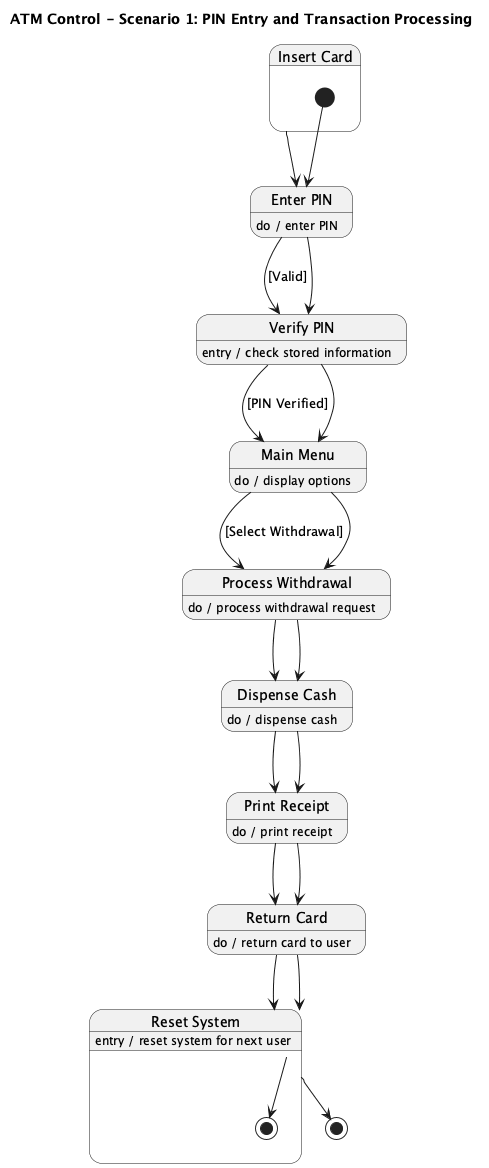

The diagram above was rendered by PlantUML. Its source (embedded in the PNG):
@startuml
title ATM Control - Scenario 1: PIN Entry and Transaction Processing

state "Insert Card" as InsertCard {
  [*] --> EnterPIN
}

state "Enter PIN" as EnterPIN {
  EnterPIN : do / enter PIN
  EnterPIN --> VerifyPIN : [Valid]
}

state "Verify PIN" as VerifyPIN {
  VerifyPIN : entry / check stored information
  VerifyPIN --> MainMenu : [PIN Verified]
}

state "Main Menu" as MainMenu {
  MainMenu : do / display options
  MainMenu --> ProcessWithdrawal : [Select Withdrawal]
}

state "Process Withdrawal" as ProcessWithdrawal {
  ProcessWithdrawal : do / process withdrawal request
  ProcessWithdrawal --> DispenseCash
}

state "Dispense Cash" as DispenseCash {
  DispenseCash : do / dispense cash
  DispenseCash --> PrintReceipt
}

state "Print Receipt" as PrintReceipt {
  PrintReceipt : do / print receipt
  PrintReceipt --> ReturnCard
}

state "Return Card" as ReturnCard {
  ReturnCard : do / return card to user
  ReturnCard --> ResetSystem
}

state "Reset System" as ResetSystem {
  ResetSystem : entry / reset system for next user
  ResetSystem --> [*]
}

InsertCard --> EnterPIN

EnterPIN --> VerifyPIN

VerifyPIN --> MainMenu

MainMenu --> ProcessWithdrawal

ProcessWithdrawal --> DispenseCash

DispenseCash --> PrintReceipt

PrintReceipt --> ReturnCard

ReturnCard --> ResetSystem

ResetSystem --> [*]

@enduml